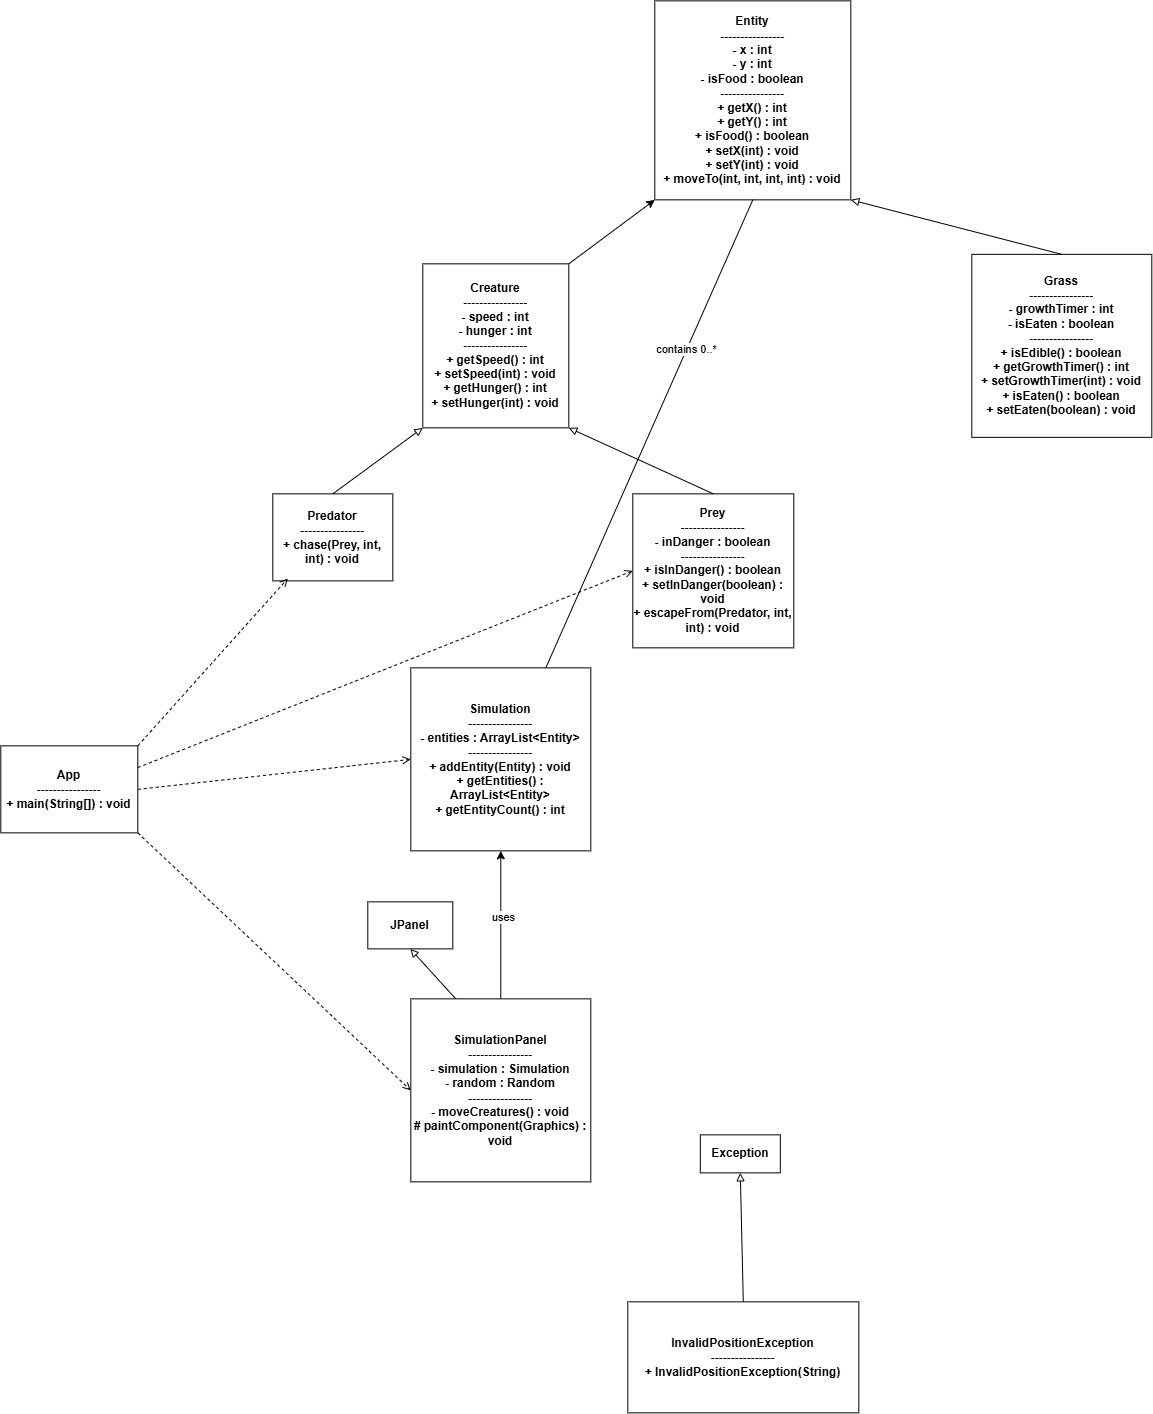

The diagram above was exported from draw.io. Its source (the exported page's mxGraphModel, read from the mxfile embedded in the PNG):
<mxGraphModel dx="2570" dy="2129" grid="0" gridSize="10" guides="1" tooltips="1" connect="1" arrows="1" fold="1" page="1" pageScale="1" pageWidth="850" pageHeight="1100" math="0" shadow="0">
  <root>
    <mxCell id="0" />
    <mxCell id="1" parent="0" />
    <mxCell id="s-O7Uolvlg_sZT6_VMmM-17" edge="1" parent="1" source="7f_bnWKHntj-AM78w669-1" style="rounded=0;orthogonalLoop=1;jettySize=auto;html=1;exitX=1;exitY=0;exitDx=0;exitDy=0;entryX=0;entryY=1;entryDx=0;entryDy=0;" target="7f_bnWKHntj-AM78w669-8">
      <mxGeometry relative="1" as="geometry" />
    </mxCell>
    <mxCell id="7f_bnWKHntj-AM78w669-1" parent="1" style="rounded=0;whiteSpace=wrap;html=1;" value="&lt;div&gt;&lt;b&gt;Creature&lt;/b&gt;&lt;/div&gt;&lt;div&gt;&lt;b&gt;----------------&lt;/b&gt;&lt;/div&gt;&lt;div&gt;&lt;b&gt;- speed : int&lt;/b&gt;&lt;/div&gt;&lt;div&gt;&lt;b&gt;- hunger : int&lt;/b&gt;&lt;/div&gt;&lt;div&gt;&lt;b&gt;----------------&lt;/b&gt;&lt;/div&gt;&lt;div&gt;&lt;b&gt;+ getSpeed() : int&lt;/b&gt;&lt;/div&gt;&lt;div&gt;&lt;b&gt;+ setSpeed(int) : void&lt;/b&gt;&lt;/div&gt;&lt;div&gt;&lt;b&gt;+ getHunger() : int&lt;/b&gt;&lt;/div&gt;&lt;div&gt;&lt;b&gt;+ setHunger(int) : void&lt;/b&gt;&lt;/div&gt;" vertex="1">
      <mxGeometry height="164" width="146" x="69" y="212" as="geometry" />
    </mxCell>
    <mxCell id="7f_bnWKHntj-AM78w669-2" parent="1" style="rounded=0;whiteSpace=wrap;html=1;" value="&lt;div&gt;&lt;b&gt;Predator&lt;/b&gt;&lt;/div&gt;&lt;div&gt;&lt;b&gt;----------------&lt;/b&gt;&lt;/div&gt;&lt;div&gt;&lt;b&gt;+ chase(Prey, int, int) : void&lt;/b&gt;&lt;/div&gt;" vertex="1">
      <mxGeometry height="87" width="120" x="-81" y="442" as="geometry" />
    </mxCell>
    <mxCell id="7f_bnWKHntj-AM78w669-3" parent="1" style="rounded=0;whiteSpace=wrap;html=1;" value="&lt;div&gt;&lt;b&gt;Prey&lt;/b&gt;&lt;/div&gt;&lt;div&gt;&lt;b&gt;----------------&lt;/b&gt;&lt;/div&gt;&lt;div&gt;&lt;b&gt;- inDanger : boolean&lt;/b&gt;&lt;/div&gt;&lt;div&gt;&lt;b&gt;----------------&lt;/b&gt;&lt;/div&gt;&lt;div&gt;&lt;b&gt;+ isInDanger() : boolean&lt;/b&gt;&lt;/div&gt;&lt;div&gt;&lt;b&gt;+ setInDanger(boolean) : void&lt;/b&gt;&lt;/div&gt;&lt;div&gt;&lt;b&gt;+ escapeFrom(Predator, int, int) : void&lt;/b&gt;&lt;/div&gt;" vertex="1">
      <mxGeometry height="154" width="161" x="279" y="442" as="geometry" />
    </mxCell>
    <mxCell id="7f_bnWKHntj-AM78w669-4" edge="1" parent="1" source="7f_bnWKHntj-AM78w669-2" style="endArrow=block;html=1;rounded=0;entryX=0;entryY=1;entryDx=0;entryDy=0;exitX=0.5;exitY=0;exitDx=0;exitDy=0;endFill=0;" target="7f_bnWKHntj-AM78w669-1" value="">
      <mxGeometry height="50" relative="1" width="50" as="geometry">
        <mxPoint x="65" y="354" as="sourcePoint" />
        <mxPoint x="115" y="304" as="targetPoint" />
      </mxGeometry>
    </mxCell>
    <mxCell id="7f_bnWKHntj-AM78w669-6" edge="1" parent="1" source="7f_bnWKHntj-AM78w669-3" style="endArrow=block;html=1;rounded=0;entryX=1;entryY=1;entryDx=0;entryDy=0;exitX=0.5;exitY=0;exitDx=0;exitDy=0;endFill=0;" target="7f_bnWKHntj-AM78w669-1" value="">
      <mxGeometry height="50" relative="1" width="50" as="geometry">
        <mxPoint x="283" y="332" as="sourcePoint" />
        <mxPoint x="333" y="282" as="targetPoint" />
      </mxGeometry>
    </mxCell>
    <mxCell id="7f_bnWKHntj-AM78w669-8" parent="1" style="rounded=0;whiteSpace=wrap;html=1;" value="&lt;div&gt;&lt;b&gt;Entity&lt;/b&gt;&lt;/div&gt;&lt;div&gt;&lt;b&gt;----------------&lt;/b&gt;&lt;/div&gt;&lt;div&gt;&lt;b&gt;- x : int&lt;/b&gt;&lt;/div&gt;&lt;div&gt;&lt;b&gt;- y : int&lt;/b&gt;&lt;/div&gt;&lt;div&gt;&lt;b&gt;- isFood : boolean&lt;/b&gt;&lt;/div&gt;&lt;div&gt;&lt;b&gt;----------------&lt;/b&gt;&lt;/div&gt;&lt;div&gt;&lt;b&gt;+ getX() : int&lt;/b&gt;&lt;/div&gt;&lt;div&gt;&lt;b&gt;+ getY() : int&lt;/b&gt;&lt;/div&gt;&lt;div&gt;&lt;b&gt;+ isFood() : boolean&lt;/b&gt;&lt;/div&gt;&lt;div&gt;&lt;b&gt;+ setX(int) : void&lt;/b&gt;&lt;/div&gt;&lt;div&gt;&lt;b&gt;+ setY(int) : void&lt;/b&gt;&lt;/div&gt;&lt;div&gt;&lt;b&gt;+ moveTo(int, int, int, int) : void&lt;/b&gt;&lt;/div&gt;" vertex="1">
      <mxGeometry height="199" width="196" x="301" y="-51" as="geometry" />
    </mxCell>
    <mxCell id="7f_bnWKHntj-AM78w669-9" parent="1" style="rounded=0;whiteSpace=wrap;html=1;" value="&lt;div&gt;&lt;b&gt;Grass&lt;/b&gt;&lt;/div&gt;&lt;div&gt;&lt;b&gt;----------------&lt;/b&gt;&lt;/div&gt;&lt;div&gt;&lt;b&gt;- growthTimer : int&lt;/b&gt;&lt;/div&gt;&lt;div&gt;&lt;b&gt;- isEaten : boolean&lt;/b&gt;&lt;/div&gt;&lt;div&gt;&lt;b&gt;----------------&lt;/b&gt;&lt;/div&gt;&lt;div&gt;&lt;b&gt;+ isEdible() : boolean&lt;/b&gt;&lt;/div&gt;&lt;div&gt;&lt;b&gt;+ getGrowthTimer() : int&lt;/b&gt;&lt;/div&gt;&lt;div&gt;&lt;b&gt;+ setGrowthTimer(int) : void&lt;/b&gt;&lt;/div&gt;&lt;div&gt;&lt;b&gt;+ isEaten() : boolean&lt;/b&gt;&lt;/div&gt;&lt;div&gt;&lt;b&gt;+ setEaten(boolean) : void&lt;/b&gt;&lt;/div&gt;" vertex="1">
      <mxGeometry height="183" width="180" x="618" y="202.5" as="geometry" />
    </mxCell>
    <mxCell id="7f_bnWKHntj-AM78w669-10" edge="1" parent="1" source="7f_bnWKHntj-AM78w669-9" style="endArrow=block;html=1;rounded=0;entryX=1;entryY=1;entryDx=0;entryDy=0;exitX=0.5;exitY=0;exitDx=0;exitDy=0;endFill=0;" target="7f_bnWKHntj-AM78w669-8" value="">
      <mxGeometry height="50" relative="1" width="50" as="geometry">
        <mxPoint x="419" y="213" as="sourcePoint" />
        <mxPoint x="469" y="163" as="targetPoint" />
      </mxGeometry>
    </mxCell>
    <mxCell id="s-O7Uolvlg_sZT6_VMmM-6" edge="1" parent="1" source="s-O7Uolvlg_sZT6_VMmM-2" style="rounded=0;orthogonalLoop=1;jettySize=auto;html=1;exitX=0.75;exitY=0;exitDx=0;exitDy=0;entryX=0.5;entryY=1;entryDx=0;entryDy=0;endArrow=none;endFill=0;" target="7f_bnWKHntj-AM78w669-8">
      <mxGeometry relative="1" as="geometry" />
    </mxCell>
    <mxCell id="s-O7Uolvlg_sZT6_VMmM-7" connectable="0" parent="s-O7Uolvlg_sZT6_VMmM-6" style="edgeLabel;html=1;align=center;verticalAlign=middle;resizable=0;points=[];" value="contains 0..*" vertex="1">
      <mxGeometry relative="1" x="0.3651" y="1" as="geometry">
        <mxPoint x="-1" as="offset" />
      </mxGeometry>
    </mxCell>
    <mxCell id="s-O7Uolvlg_sZT6_VMmM-21" edge="1" parent="1" source="s-O7Uolvlg_sZT6_VMmM-2" style="edgeStyle=orthogonalEdgeStyle;rounded=0;orthogonalLoop=1;jettySize=auto;html=1;exitX=0;exitY=0.5;exitDx=0;exitDy=0;entryX=0;entryY=0.5;entryDx=0;entryDy=0;" target="s-O7Uolvlg_sZT6_VMmM-2">
      <mxGeometry relative="1" as="geometry">
        <mxPoint x="22" y="716" as="targetPoint" />
      </mxGeometry>
    </mxCell>
    <mxCell id="s-O7Uolvlg_sZT6_VMmM-2" parent="1" style="rounded=0;whiteSpace=wrap;html=1;" value="&lt;div&gt;&lt;b&gt;Simulation&lt;/b&gt;&lt;/div&gt;&lt;div&gt;&lt;b&gt;----------------&lt;/b&gt;&lt;/div&gt;&lt;div&gt;&lt;b&gt;- entities : ArrayList&amp;lt;Entity&amp;gt;&lt;/b&gt;&lt;/div&gt;&lt;div&gt;&lt;b&gt;----------------&lt;/b&gt;&lt;/div&gt;&lt;div&gt;&lt;b&gt;+ addEntity(Entity) : void&lt;/b&gt;&lt;/div&gt;&lt;div&gt;&lt;b&gt;+ getEntities() : ArrayList&amp;lt;Entity&amp;gt;&lt;/b&gt;&lt;/div&gt;&lt;div&gt;&lt;b&gt;+ getEntityCount() : int&lt;/b&gt;&lt;/div&gt;" vertex="1">
      <mxGeometry height="183" width="180" x="57" y="616" as="geometry" />
    </mxCell>
    <mxCell id="s-O7Uolvlg_sZT6_VMmM-8" edge="1" parent="1" source="s-O7Uolvlg_sZT6_VMmM-3" style="rounded=0;orthogonalLoop=1;jettySize=auto;html=1;exitX=0.5;exitY=0;exitDx=0;exitDy=0;" target="s-O7Uolvlg_sZT6_VMmM-2">
      <mxGeometry relative="1" as="geometry" />
    </mxCell>
    <mxCell id="s-O7Uolvlg_sZT6_VMmM-9" connectable="0" parent="s-O7Uolvlg_sZT6_VMmM-8" style="edgeLabel;html=1;align=center;verticalAlign=middle;resizable=0;points=[];" value="uses" vertex="1">
      <mxGeometry relative="1" x="0.0981" y="-2" as="geometry">
        <mxPoint as="offset" />
      </mxGeometry>
    </mxCell>
    <mxCell id="s-O7Uolvlg_sZT6_VMmM-14" edge="1" parent="1" source="s-O7Uolvlg_sZT6_VMmM-3" style="rounded=0;orthogonalLoop=1;jettySize=auto;html=1;exitX=0.25;exitY=0;exitDx=0;exitDy=0;entryX=0.5;entryY=1;entryDx=0;entryDy=0;endArrow=block;endFill=0;" target="s-O7Uolvlg_sZT6_VMmM-13">
      <mxGeometry relative="1" as="geometry" />
    </mxCell>
    <mxCell id="s-O7Uolvlg_sZT6_VMmM-3" parent="1" style="rounded=0;whiteSpace=wrap;html=1;" value="&lt;div&gt;&lt;b&gt;SimulationPanel&lt;/b&gt;&lt;/div&gt;&lt;div&gt;&lt;b&gt;----------------&lt;/b&gt;&lt;/div&gt;&lt;div&gt;&lt;b&gt;- simulation : Simulation&lt;/b&gt;&lt;/div&gt;&lt;div&gt;&lt;b&gt;- random : Random&lt;/b&gt;&lt;/div&gt;&lt;div&gt;&lt;b&gt;----------------&lt;/b&gt;&lt;/div&gt;&lt;div&gt;&lt;b&gt;- moveCreatures() : void&lt;/b&gt;&lt;/div&gt;&lt;div&gt;&lt;b&gt;# paintComponent(Graphics) : void&lt;/b&gt;&lt;/div&gt;" vertex="1">
      <mxGeometry height="183" width="180" x="57" y="947" as="geometry" />
    </mxCell>
    <mxCell id="s-O7Uolvlg_sZT6_VMmM-22" edge="1" parent="1" source="s-O7Uolvlg_sZT6_VMmM-4" style="rounded=0;orthogonalLoop=1;jettySize=auto;html=1;exitX=1;exitY=1;exitDx=0;exitDy=0;entryX=0;entryY=0.5;entryDx=0;entryDy=0;dashed=1;endArrow=open;endFill=0;" target="s-O7Uolvlg_sZT6_VMmM-3">
      <mxGeometry relative="1" as="geometry" />
    </mxCell>
    <mxCell id="s-O7Uolvlg_sZT6_VMmM-23" edge="1" parent="1" source="s-O7Uolvlg_sZT6_VMmM-4" style="rounded=0;orthogonalLoop=1;jettySize=auto;html=1;exitX=1;exitY=0.5;exitDx=0;exitDy=0;entryX=0;entryY=0.5;entryDx=0;entryDy=0;dashed=1;endArrow=open;endFill=0;" target="s-O7Uolvlg_sZT6_VMmM-2">
      <mxGeometry relative="1" as="geometry" />
    </mxCell>
    <mxCell id="s-O7Uolvlg_sZT6_VMmM-26" edge="1" parent="1" source="s-O7Uolvlg_sZT6_VMmM-4" style="rounded=0;orthogonalLoop=1;jettySize=auto;html=1;exitX=1;exitY=0.25;exitDx=0;exitDy=0;entryX=0;entryY=0.5;entryDx=0;entryDy=0;dashed=1;endArrow=open;endFill=0;" target="7f_bnWKHntj-AM78w669-3">
      <mxGeometry relative="1" as="geometry" />
    </mxCell>
    <mxCell id="s-O7Uolvlg_sZT6_VMmM-4" parent="1" style="rounded=0;whiteSpace=wrap;html=1;" value="&lt;div&gt;&lt;b&gt;App&lt;/b&gt;&lt;/div&gt;&lt;div&gt;&lt;b&gt;----------------&lt;/b&gt;&lt;/div&gt;&lt;div&gt;&lt;b&gt;+ main(String[]) : void&lt;/b&gt;&lt;/div&gt;" vertex="1">
      <mxGeometry height="87" width="137" x="-353" y="694" as="geometry" />
    </mxCell>
    <mxCell id="s-O7Uolvlg_sZT6_VMmM-16" edge="1" parent="1" source="s-O7Uolvlg_sZT6_VMmM-5" style="rounded=0;orthogonalLoop=1;jettySize=auto;html=1;exitX=0.5;exitY=0;exitDx=0;exitDy=0;entryX=0.5;entryY=1;entryDx=0;entryDy=0;endArrow=block;endFill=0;" target="s-O7Uolvlg_sZT6_VMmM-15">
      <mxGeometry relative="1" as="geometry" />
    </mxCell>
    <mxCell id="s-O7Uolvlg_sZT6_VMmM-5" parent="1" style="rounded=0;whiteSpace=wrap;html=1;" value="&lt;div&gt;&lt;b&gt;InvalidPositionException&lt;/b&gt;&lt;/div&gt;&lt;div&gt;&lt;b&gt;----------------&lt;/b&gt;&lt;/div&gt;&lt;div&gt;&lt;b&gt;+ InvalidPositionException(String)&lt;/b&gt;&lt;/div&gt;" vertex="1">
      <mxGeometry height="111" width="231" x="274" y="1250" as="geometry" />
    </mxCell>
    <mxCell id="s-O7Uolvlg_sZT6_VMmM-13" parent="1" style="rounded=0;whiteSpace=wrap;html=1;" value="&lt;b&gt;JPanel&lt;/b&gt;" vertex="1">
      <mxGeometry height="47" width="85" x="14" y="850" as="geometry" />
    </mxCell>
    <mxCell id="s-O7Uolvlg_sZT6_VMmM-15" parent="1" style="rounded=0;whiteSpace=wrap;html=1;" value="&lt;b&gt;Exception&lt;/b&gt;" vertex="1">
      <mxGeometry height="38" width="80" x="346.5" y="1083" as="geometry" />
    </mxCell>
    <mxCell id="s-O7Uolvlg_sZT6_VMmM-25" edge="1" parent="1" source="s-O7Uolvlg_sZT6_VMmM-4" style="rounded=0;orthogonalLoop=1;jettySize=auto;html=1;exitX=1;exitY=0;exitDx=0;exitDy=0;entryX=0.125;entryY=0.973;entryDx=0;entryDy=0;entryPerimeter=0;dashed=1;endArrow=open;endFill=0;" target="7f_bnWKHntj-AM78w669-2">
      <mxGeometry relative="1" as="geometry" />
    </mxCell>
  </root>
</mxGraphModel>